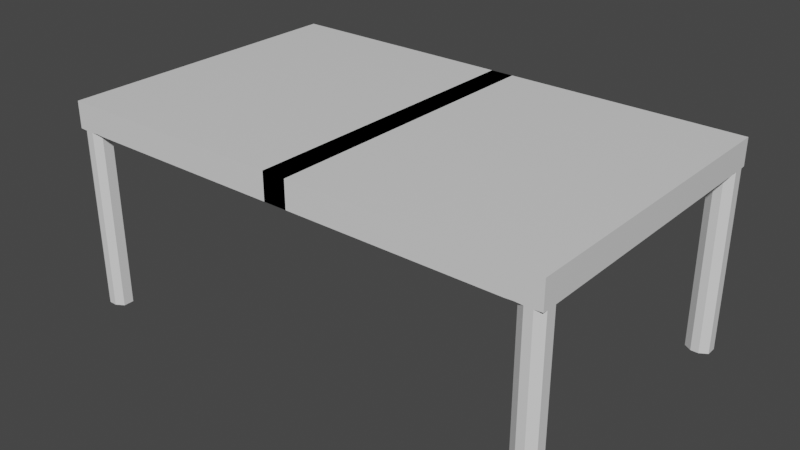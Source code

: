 # Source: untitled.blend  (saved by Blender 2.93.20; exported with 4.5.12 LTS)
import bpy
from mathutils import Matrix  # noqa: F401  (used for matrix-valued properties, if any)

bpy.ops.wm.read_factory_settings(use_empty=True)
scene = bpy.context.scene
scene.name = 'Scene'

# ---- collections
col_collection = bpy.data.collections.new('Collection'); scene.collection.children.link(col_collection)

# ---- materials (node trees are filled in below, after node groups)
mat_material = bpy.data.materials.new('Material')
mat_material.alpha_threshold = 0.0
mat_material.use_transparent_shadow = False
mat_material.line_color = (0.0, 0.0, 0.0, 1.0)

# ---- material node trees
mat_material.use_nodes = True; mat_material.node_tree.nodes.clear()
_N = mat_material.node_tree.nodes; _L = mat_material.node_tree.links
n0 = _N.new('ShaderNodeOutputMaterial'); n0.name = 'Material Output'; n0.location = (300, 300)
n1 = _N.new('ShaderNodeBsdfPrincipled'); n1.name = 'Principled BSDF'; n1.location = (10, 300)
n1.distribution = 'GGX'
n1.subsurface_method = 'BURLEY'
n1.inputs[2].default_value = 0.4
n1.inputs[3].default_value = 1.45
n1.inputs[27].default_value = (0.0, 0.0, 0.0, 1.0)
n1.inputs[28].default_value = 1.0
_L.new(n1.outputs[0], n0.inputs[0])
n0.is_active_output = True

# ---- world
world_world = bpy.data.worlds.new('World'); scene.world = world_world
world_world.use_nodes = True; world_world.node_tree.nodes.clear()
_N = world_world.node_tree.nodes; _L = world_world.node_tree.links
n0 = _N.new('ShaderNodeOutputWorld'); n0.name = 'World Output'; n0.location = (300, 300)
n1 = _N.new('ShaderNodeBackground'); n1.name = 'Background'; n1.location = (10, 300)
n1.inputs[0].default_value = (0.05088, 0.05088, 0.05088, 1.0)
_L.new(n1.outputs[0], n0.inputs[0])
n0.is_active_output = True
world_world.color = (0.05088, 0.05088, 0.05088)
world_world.use_sun_shadow = False
world_world.sun_shadow_jitter_overblur = 0.0

# ---- meshes
me_cube = bpy.data.meshes.new('Cube')
me_cube.from_pydata([(1.0, 1.0, 1.0), (1.0, -1.0, 1.0), (1.0, -0.8697, 1.0), (1.0, 0.8697, 1.0), (0.9055, -1.0, 1.0), (0.9055, 1.0, 1.0), (-0.04727, 1.0, -1.0), (-0.04727, -1.0, 1.0), (-0.04727, -1.0, -1.0), (-0.04727, 1.0, 1.0), (0.9055, 0.8697, 1.0), (0.9055, -0.8697, 1.0), (-0.04727, 0.8697, -1.0), (-0.04727, -0.8697, -1.0), (-0.04727, 0.8697, 1.0), (-0.04727, -0.8697, 1.0), (1.0, 0.9687, -1.0), (0.9687, 1.0, -1.0), (1.0, 1.0, -0.9687), (0.9687, -1.0, -1.0), (1.0, -0.9687, -1.0), (1.0, -1.0, -0.9687), (0.9687, 0.8697, -1.0), (1.0, 0.901, -1.0), (1.0, 0.8697, -0.9687), (1.0, 0.8384, -1.0), (1.0, -0.901, -1.0), (0.9687, -0.8697, -1.0), (1.0, -0.8384, -1.0), (1.0, -0.8697, -0.9687), (0.9368, 1.0, -1.0), (0.9055, 0.9687, -1.0), (0.8742, 1.0, -1.0), (0.9055, 1.0, -0.9687), (0.9055, -0.9687, -1.0), (0.9368, -1.0, -1.0), (0.9055, -1.0, -0.9687), (0.8742, -1.0, -1.0), (0.9055, 0.901, -1.0), (0.9368, 0.8697, -1.0), (0.9368, 0.8697, -1.0), (0.9055, 0.8384, -1.0), (0.8742, 0.8697, -1.0), (0.9368, -0.8697, -1.0), (0.9055, -0.901, -1.0), (0.8742, -0.8697, -1.0), (0.9055, -0.8384, -1.0), (0.9055, 0.9687, -14.41), (0.9368, 1.0, -14.41), (0.9368, 0.8697, -14.41), (0.9055, 0.901, -14.41), (1.0, -0.9687, -14.41), (0.9687, -1.0, -14.41), (0.9687, -0.8697, -14.41), (1.0, -0.901, -14.41), (0.9368, -1.0, -14.41), (0.9055, -0.9687, -14.41), (1.0, 0.901, -14.41), (0.9687, 0.8697, -14.41), (0.9687, 1.0, -14.41), (1.0, 0.9687, -14.41), (0.9055, -0.901, -14.41), (0.9368, -0.8697, -14.41)], [], [(0, 5, 10, 3), (5, 9, 14, 10), (3, 10, 11, 2), (37, 36, 4, 7, 8), (19, 21, 1, 4, 36, 35), (30, 17, 59, 48), (38, 31, 47, 50), (34, 44, 61, 56), (19, 35, 55, 52), (2, 11, 4, 1), (10, 14, 15, 11), (6, 9, 5, 33, 32), (13, 45, 44, 34, 37, 8), (11, 15, 7, 4), (47, 48, 59, 60, 57, 58, 49, 50), (16, 23, 57, 60), (22, 39, 49, 58), (12, 42, 41, 46, 45, 13), (25, 24, 3, 2, 29, 28), (43, 27, 53, 62), (61, 62, 53, 54, 51, 52, 55, 56), (30, 33, 5, 0, 18, 17), (26, 29, 2, 1, 21, 20), (26, 20, 51, 54), (6, 32, 31, 38, 42, 12), (16, 17, 18), (19, 20, 21), (26, 27, 28, 29), (30, 31, 32, 33), (34, 35, 36, 37), (38, 39, 40, 41, 42), (43, 44, 45, 46), (43, 62, 61, 44), (55, 35, 34, 56), (30, 48, 47, 31), (49, 39, 38, 50), (22, 58, 57, 23), (59, 17, 16, 60), (19, 52, 51, 20), (53, 27, 26, 54), (16, 18, 0, 3, 24, 23)])
_uv = me_cube.uv_layers.new(name='UVMap')
_uv.uv.foreach_set('vector', [0.7239, 0.2657, 0.7453, 0.2657, 0.7453, 0.4167, 0.7239, 0.4167, 0.7453, 0.2657, 0.961, 0.2657, 0.961, 0.4167, 0.7453, 0.4167, 0.7239, 0.4167, 0.7453, 0.4167, 0.7453, 0.5676, 0.7239, 0.5676, 0.2712, 0.747, 0.2782, 0.7399, 0.7239, 0.7399, 0.7239, 0.9556, 0.2712, 0.9556, 0.2712, 0.7256, 0.2782, 0.7185, 0.7239, 0.7185, 0.7239, 0.7399, 0.2782, 0.7399, 0.2712, 0.7328, 0.2712, 0.2514, 0.2712, 0.2587, 0.2712, 0.2587, 0.2712, 0.2514, 0.2498, 0.3804, 0.2498, 0.302, 0.2498, 0.302, 0.2498, 0.3804, 0.2498, 0.6822, 0.2498, 0.6038, 0.2498, 0.6038, 0.2498, 0.6822, 0.2712, 0.7256, 0.2712, 0.7328, 0.2712, 0.7328, 0.2712, 0.7256, 0.7239, 0.5676, 0.7453, 0.5676, 0.7453, 0.7185, 0.7239, 0.7185, 0.7453, 0.4167, 0.961, 0.4167, 0.961, 0.5676, 0.7453, 0.5676, 0.2712, 0.02866, 0.7239, 0.02866, 0.7239, 0.2443, 0.2782, 0.2443, 0.2712, 0.2372, 0.03408, 0.5676, 0.2427, 0.5676, 0.2498, 0.6038, 0.2498, 0.6822, 0.2427, 0.7185, 0.03408, 0.7185, 0.7453, 0.5676, 0.961, 0.5676, 0.961, 0.7185, 0.7453, 0.7185, 0.2498, 0.302, 0.2568, 0.2657, 0.2641, 0.2657, 0.2712, 0.302, 0.2712, 0.3804, 0.2641, 0.4167, 0.2568, 0.4167, 0.2498, 0.3804, 0.2712, 0.302, 0.2712, 0.3804, 0.2712, 0.3804, 0.2712, 0.302, 0.2641, 0.4167, 0.2568, 0.4167, 0.2568, 0.4167, 0.2641, 0.4167, 0.03408, 0.4167, 0.2427, 0.4167, 0.2498, 0.4194, 0.2498, 0.5649, 0.2427, 0.5676, 0.03408, 0.5676, 0.2712, 0.4194, 0.2782, 0.4167, 0.7239, 0.4167, 0.7239, 0.5676, 0.2782, 0.5676, 0.2712, 0.5649, 0.2568, 0.5676, 0.2641, 0.5676, 0.2641, 0.5676, 0.2568, 0.5676, 0.2498, 0.6038, 0.2568, 0.5676, 0.2641, 0.5676, 0.2712, 0.6038, 0.2712, 0.6822, 0.2641, 0.7185, 0.2568, 0.7185, 0.2498, 0.6822, 0.2712, 0.2514, 0.2782, 0.2443, 0.7239, 0.2443, 0.7239, 0.2657, 0.2782, 0.2657, 0.2712, 0.2587, 0.2712, 0.6038, 0.2782, 0.5676, 0.7239, 0.5676, 0.7239, 0.7185, 0.2782, 0.7185, 0.2712, 0.6822, 0.2712, 0.6038, 0.2712, 0.6822, 0.2712, 0.6822, 0.2712, 0.6038, 0.03408, 0.2657, 0.2427, 0.2657, 0.2498, 0.302, 0.2498, 0.3804, 0.2427, 0.4167, 0.03408, 0.4167, 0.2712, 0.302, 0.2712, 0.2657, 0.2782, 0.2657, 0.2712, 0.7256, 0.2712, 0.7185, 0.2782, 0.7185, 0.2712, 0.6038, 0.2712, 0.5676, 0.2712, 0.5649, 0.2782, 0.5676, 0.2568, 0.2657, 0.2498, 0.302, 0.2427, 0.2657, 0.2498, 0.2657, 0.2498, 0.6822, 0.2498, 0.7185, 0.2498, 0.7185, 0.2427, 0.7185, 0.2498, 0.4139, 0.2498, 0.4167, 0.2498, 0.4167, 0.2498, 0.4194, 0.2427, 0.4167, 0.2568, 0.5676, 0.2498, 0.5676, 0.2427, 0.5676, 0.2498, 0.5649, 0.2568, 0.5676, 0.2568, 0.5676, 0.2498, 0.6038, 0.2498, 0.6038, 0.2498, 0.7185, 0.2498, 0.7185, 0.2498, 0.6822, 0.2498, 0.6822, 0.2498, 0.2657, 0.2498, 0.2657, 0.2498, 0.302, 0.2498, 0.302, 0.2568, 0.4167, 0.2568, 0.4167, 0.2498, 0.3804, 0.2498, 0.3804, 0.2641, 0.4167, 0.2641, 0.4167, 0.2712, 0.3804, 0.2712, 0.3804, 0.2712, 0.2587, 0.2712, 0.2587, 0.2712, 0.302, 0.2712, 0.302, 0.2712, 0.7256, 0.2712, 0.7256, 0.2712, 0.6822, 0.2712, 0.6822, 0.2641, 0.5676, 0.2641, 0.5676, 0.2712, 0.6038, 0.2712, 0.6038, 0.2712, 0.302, 0.2782, 0.2657, 0.7239, 0.2657, 0.7239, 0.4167, 0.2782, 0.4167, 0.2712, 0.3804])
me_cube.materials.append(mat_material)
me_cube.use_remesh_preserve_volume = False
me_cube.use_remesh_preserve_attributes = False
me_cube.use_mirror_vertex_groups = False
me_cube.update()

# ---- objects
ob_cube = bpy.data.objects.new('Cube', me_cube)

# ---- transforms, parenting, visibility, modifiers, constraints
ob_cube.location = (0.0, 0.0, 0.0)
ob_cube.scale = (3.164, 1.938, 0.1708)
ob_cube.lock_rotations_4d = False
ob_cube.empty_display_type = 'ARROWS'
ob_cube.lineart.crease_threshold = 0.0
_m = ob_cube.modifiers.new('Mirror', 'MIRROR')

# ---- collection membership
col_collection.objects.link(ob_cube)

# ---- scene / render settings (as saved in the file)
scene.frame_start = 1; scene.frame_end = 250; scene.frame_set(1)
scene.render.engine = 'BLENDER_EEVEE_NEXT'
scene.cycles.use_denoising = False
scene.cycles.samples = 128
scene.cycles.sampling_pattern = 'TABULATED_SOBOL'
scene.cycles.use_adaptive_sampling = False
scene.cycles.use_light_tree = False
scene.view_settings.view_transform = 'Filmic'
bpy.context.view_layer.update()

# ---- added for rendering (the .blend has no active camera and no usable light): camera, sun
cam_auto = bpy.data.cameras.new('AutoCamera')
cam_auto.lens = 50.0
cam_auto.sensor_width = 36.0
cam_auto.clip_end = 1000.0
ob_auto_camera = bpy.data.objects.new('AutoCamera', cam_auto)
scene.collection.objects.link(ob_auto_camera)
ob_auto_camera.location = (7.28537, -8.74244, 4.68273)
ob_auto_camera.rotation_euler = (1.09748, -7.21219e-08, 0.694738)
scene.camera = ob_auto_camera
light_auto_sun = bpy.data.lights.new('AutoSun', 'SUN')
light_auto_sun.energy = 3.0
light_auto_sun.angle = 0.0523599
ob_auto_sun = bpy.data.objects.new('AutoSun', light_auto_sun)
scene.collection.objects.link(ob_auto_sun)
ob_auto_sun.rotation_euler = (0.872665, 0.174533, 0.523599)
bpy.context.view_layer.update()
